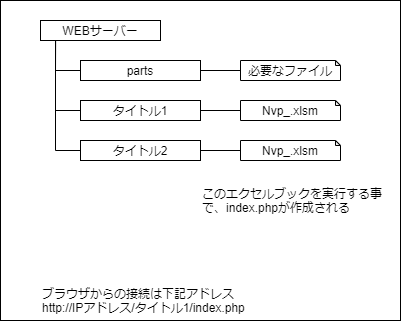

The diagram above was exported from draw.io. Its source (the exported page's mxGraphModel, read from the mxfile embedded in the PNG):
<mxGraphModel dx="532" dy="376" grid="1" gridSize="10" guides="1" tooltips="1" connect="1" arrows="1" fold="1" page="1" pageScale="1" pageWidth="827" pageHeight="1169" math="0" shadow="0">
  <root>
    <mxCell id="0" />
    <mxCell id="1" parent="0" />
    <mxCell id="23" value="" style="rounded=0;whiteSpace=wrap;html=1;" vertex="1" parent="1">
      <mxGeometry x="320" y="200" width="400" height="320" as="geometry" />
    </mxCell>
    <mxCell id="4" value="parts" style="rounded=0;whiteSpace=wrap;html=1;" parent="1" vertex="1">
      <mxGeometry x="400" y="260" width="120" height="20" as="geometry" />
    </mxCell>
    <mxCell id="14" style="edgeStyle=orthogonalEdgeStyle;rounded=0;orthogonalLoop=1;jettySize=auto;html=1;entryX=0.126;entryY=1.045;entryDx=0;entryDy=0;entryPerimeter=0;endArrow=none;endFill=0;" parent="1" source="5" target="3" edge="1">
      <mxGeometry relative="1" as="geometry">
        <Array as="points">
          <mxPoint x="375" y="310" />
          <mxPoint x="375" y="270" />
        </Array>
      </mxGeometry>
    </mxCell>
    <mxCell id="5" value="タイトル1" style="rounded=0;whiteSpace=wrap;html=1;" parent="1" vertex="1">
      <mxGeometry x="400" y="300" width="120" height="20" as="geometry" />
    </mxCell>
    <mxCell id="15" style="edgeStyle=orthogonalEdgeStyle;rounded=0;orthogonalLoop=1;jettySize=auto;html=1;endArrow=none;endFill=0;" parent="1" source="10" target="3" edge="1">
      <mxGeometry relative="1" as="geometry">
        <Array as="points">
          <mxPoint x="375" y="350" />
        </Array>
      </mxGeometry>
    </mxCell>
    <mxCell id="10" value="タイトル2" style="rounded=0;whiteSpace=wrap;html=1;" parent="1" vertex="1">
      <mxGeometry x="400" y="340" width="120" height="20" as="geometry" />
    </mxCell>
    <mxCell id="12" value="" style="endArrow=none;html=1;exitX=0;exitY=0.5;exitDx=0;exitDy=0;" parent="1" source="4" edge="1">
      <mxGeometry width="50" height="50" relative="1" as="geometry">
        <mxPoint x="470" y="370" as="sourcePoint" />
        <mxPoint x="375" y="270" as="targetPoint" />
      </mxGeometry>
    </mxCell>
    <mxCell id="3" value="WEBサーバー" style="rounded=0;whiteSpace=wrap;html=1;" parent="1" vertex="1">
      <mxGeometry x="360" y="220" width="120" height="20" as="geometry" />
    </mxCell>
    <mxCell id="17" style="edgeStyle=orthogonalEdgeStyle;rounded=0;orthogonalLoop=1;jettySize=auto;html=1;entryX=1;entryY=0.5;entryDx=0;entryDy=0;endArrow=none;endFill=0;" parent="1" source="16" target="4" edge="1">
      <mxGeometry relative="1" as="geometry" />
    </mxCell>
    <mxCell id="16" value="必要なファイル" style="shape=note;whiteSpace=wrap;html=1;backgroundOutline=1;darkOpacity=0.05;size=5;" parent="1" vertex="1">
      <mxGeometry x="560" y="260" width="100" height="20" as="geometry" />
    </mxCell>
    <mxCell id="19" style="edgeStyle=orthogonalEdgeStyle;rounded=0;orthogonalLoop=1;jettySize=auto;html=1;entryX=1;entryY=0.5;entryDx=0;entryDy=0;endArrow=none;endFill=0;" parent="1" source="18" target="5" edge="1">
      <mxGeometry relative="1" as="geometry" />
    </mxCell>
    <mxCell id="18" value="Nvp_.xlsm" style="shape=note;whiteSpace=wrap;html=1;backgroundOutline=1;darkOpacity=0.05;size=5;" parent="1" vertex="1">
      <mxGeometry x="560" y="300" width="100" height="20" as="geometry" />
    </mxCell>
    <mxCell id="21" style="edgeStyle=orthogonalEdgeStyle;rounded=0;orthogonalLoop=1;jettySize=auto;html=1;entryX=1;entryY=0.5;entryDx=0;entryDy=0;endArrow=none;endFill=0;" parent="1" source="20" target="10" edge="1">
      <mxGeometry relative="1" as="geometry" />
    </mxCell>
    <mxCell id="20" value="Nvp_.xlsm" style="shape=note;whiteSpace=wrap;html=1;backgroundOutline=1;darkOpacity=0.05;size=5;" parent="1" vertex="1">
      <mxGeometry x="560" y="340" width="100" height="20" as="geometry" />
    </mxCell>
    <mxCell id="22" value="ブラウザからの接続は下記アドレス&lt;br&gt;http://IPアドレス/タイトル1/index.php" style="text;html=1;strokeColor=none;fillColor=none;align=left;verticalAlign=middle;whiteSpace=wrap;rounded=0;" parent="1" vertex="1">
      <mxGeometry x="360" y="480" width="336" height="40" as="geometry" />
    </mxCell>
    <mxCell id="24" value="このエクセルブックを実行する事で、index.phpが作成される" style="text;html=1;strokeColor=none;fillColor=none;align=left;verticalAlign=middle;whiteSpace=wrap;rounded=0;" vertex="1" parent="1">
      <mxGeometry x="520" y="390" width="190" height="20" as="geometry" />
    </mxCell>
  </root>
</mxGraphModel>